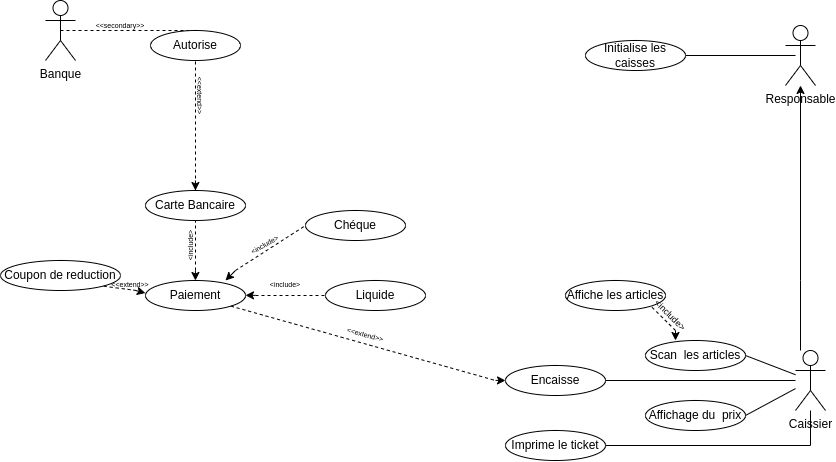

The diagram above was exported from draw.io. Its source (the exported page's mxGraphModel, read from the mxfile embedded in the PNG):
<mxGraphModel dx="2022" dy="689" grid="1" gridSize="10" guides="1" tooltips="1" connect="1" arrows="1" fold="1" page="1" pageScale="1" pageWidth="827" pageHeight="1169" math="0" shadow="0">
  <root>
    <mxCell id="0" />
    <mxCell id="1" parent="0" />
    <mxCell id="zf-2at6J_H18Umfuiefo-85" style="edgeStyle=orthogonalEdgeStyle;rounded=0;orthogonalLoop=1;jettySize=auto;html=1;" edge="1" parent="1" source="zf-2at6J_H18Umfuiefo-2" target="zf-2at6J_H18Umfuiefo-50">
      <mxGeometry relative="1" as="geometry">
        <Array as="points">
          <mxPoint x="785" y="340" />
          <mxPoint x="785" y="340" />
        </Array>
      </mxGeometry>
    </mxCell>
    <mxCell id="zf-2at6J_H18Umfuiefo-2" value="Caissier" style="shape=umlActor;verticalLabelPosition=bottom;verticalAlign=top;html=1;outlineConnect=0;" vertex="1" parent="1">
      <mxGeometry x="780" y="410" width="30" height="60" as="geometry" />
    </mxCell>
    <mxCell id="zf-2at6J_H18Umfuiefo-3" value="Scan&amp;nbsp; les articles" style="ellipse;whiteSpace=wrap;html=1;" vertex="1" parent="1">
      <mxGeometry x="630" y="400" width="100" height="30" as="geometry" />
    </mxCell>
    <mxCell id="zf-2at6J_H18Umfuiefo-5" value="" style="endArrow=none;html=1;rounded=0;exitX=1;exitY=0.5;exitDx=0;exitDy=0;" edge="1" parent="1" source="zf-2at6J_H18Umfuiefo-3" target="zf-2at6J_H18Umfuiefo-2">
      <mxGeometry width="50" height="50" relative="1" as="geometry">
        <mxPoint x="510" y="460" as="sourcePoint" />
        <mxPoint x="560" y="410" as="targetPoint" />
      </mxGeometry>
    </mxCell>
    <mxCell id="zf-2at6J_H18Umfuiefo-8" value="Affiche les articles" style="ellipse;whiteSpace=wrap;html=1;" vertex="1" parent="1">
      <mxGeometry x="550" y="340" width="100" height="30" as="geometry" />
    </mxCell>
    <mxCell id="zf-2at6J_H18Umfuiefo-16" value="&amp;lt;include&amp;gt;" style="text;html=1;strokeColor=none;fillColor=none;align=center;verticalAlign=middle;whiteSpace=wrap;rounded=0;fontSize=9;rotation=45;" vertex="1" parent="1">
      <mxGeometry x="630" y="370" width="50" height="10" as="geometry" />
    </mxCell>
    <mxCell id="zf-2at6J_H18Umfuiefo-17" value="Paiement" style="ellipse;whiteSpace=wrap;html=1;" vertex="1" parent="1">
      <mxGeometry x="130" y="340" width="100" height="30" as="geometry" />
    </mxCell>
    <mxCell id="zf-2at6J_H18Umfuiefo-22" value="Carte Bancaire" style="ellipse;whiteSpace=wrap;html=1;" vertex="1" parent="1">
      <mxGeometry x="130" y="250" width="100" height="30" as="geometry" />
    </mxCell>
    <mxCell id="zf-2at6J_H18Umfuiefo-23" value="Chéque" style="ellipse;whiteSpace=wrap;html=1;" vertex="1" parent="1">
      <mxGeometry x="290" y="270" width="100" height="30" as="geometry" />
    </mxCell>
    <mxCell id="zf-2at6J_H18Umfuiefo-24" value="Liquide" style="ellipse;whiteSpace=wrap;html=1;" vertex="1" parent="1">
      <mxGeometry x="310" y="340" width="100" height="30" as="geometry" />
    </mxCell>
    <mxCell id="zf-2at6J_H18Umfuiefo-27" value="" style="endArrow=none;dashed=1;html=1;rounded=0;entryX=1;entryY=1;entryDx=0;entryDy=0;" edge="1" parent="1" target="zf-2at6J_H18Umfuiefo-8">
      <mxGeometry width="50" height="50" relative="1" as="geometry">
        <mxPoint x="660" y="390" as="sourcePoint" />
        <mxPoint x="620" y="380" as="targetPoint" />
      </mxGeometry>
    </mxCell>
    <mxCell id="zf-2at6J_H18Umfuiefo-35" value="" style="endArrow=classic;html=1;rounded=0;" edge="1" parent="1">
      <mxGeometry width="50" height="50" relative="1" as="geometry">
        <mxPoint x="660" y="390" as="sourcePoint" />
        <mxPoint x="660" y="400" as="targetPoint" />
        <Array as="points">
          <mxPoint x="660" y="390" />
        </Array>
      </mxGeometry>
    </mxCell>
    <mxCell id="zf-2at6J_H18Umfuiefo-36" value="" style="endArrow=none;dashed=1;html=1;rounded=0;entryX=0;entryY=0.5;entryDx=0;entryDy=0;" edge="1" parent="1" target="zf-2at6J_H18Umfuiefo-24">
      <mxGeometry width="50" height="50" relative="1" as="geometry">
        <mxPoint x="240" y="355" as="sourcePoint" />
        <mxPoint x="280" y="365" as="targetPoint" />
      </mxGeometry>
    </mxCell>
    <mxCell id="zf-2at6J_H18Umfuiefo-37" value="" style="endArrow=classic;html=1;rounded=0;" edge="1" parent="1">
      <mxGeometry width="50" height="50" relative="1" as="geometry">
        <mxPoint x="240" y="354.86" as="sourcePoint" />
        <mxPoint x="230" y="354.86" as="targetPoint" />
        <Array as="points">
          <mxPoint x="240" y="354.86" />
        </Array>
      </mxGeometry>
    </mxCell>
    <mxCell id="zf-2at6J_H18Umfuiefo-38" value="&amp;lt;include&amp;gt;" style="text;html=1;strokeColor=none;fillColor=none;align=center;verticalAlign=middle;whiteSpace=wrap;rounded=0;fontSize=7;" vertex="1" parent="1">
      <mxGeometry x="240" y="340" width="60" height="10" as="geometry" />
    </mxCell>
    <mxCell id="zf-2at6J_H18Umfuiefo-39" value="" style="endArrow=none;dashed=1;html=1;rounded=0;entryX=0;entryY=0.5;entryDx=0;entryDy=0;" edge="1" parent="1" target="zf-2at6J_H18Umfuiefo-23">
      <mxGeometry width="50" height="50" relative="1" as="geometry">
        <mxPoint x="220" y="330" as="sourcePoint" />
        <mxPoint x="320" y="365" as="targetPoint" />
      </mxGeometry>
    </mxCell>
    <mxCell id="zf-2at6J_H18Umfuiefo-40" value="" style="endArrow=classic;html=1;rounded=0;" edge="1" parent="1">
      <mxGeometry width="50" height="50" relative="1" as="geometry">
        <mxPoint x="220" y="330" as="sourcePoint" />
        <mxPoint x="210" y="340" as="targetPoint" />
        <Array as="points">
          <mxPoint x="220" y="330" />
        </Array>
      </mxGeometry>
    </mxCell>
    <mxCell id="zf-2at6J_H18Umfuiefo-42" value="&amp;lt;include&amp;gt;" style="text;html=1;strokeColor=none;fillColor=none;align=center;verticalAlign=middle;whiteSpace=wrap;rounded=0;fontSize=7;rotation=-30;" vertex="1" parent="1">
      <mxGeometry x="220" y="300" width="60" height="10" as="geometry" />
    </mxCell>
    <mxCell id="zf-2at6J_H18Umfuiefo-43" value="" style="endArrow=none;dashed=1;html=1;rounded=0;entryX=0.5;entryY=1;entryDx=0;entryDy=0;" edge="1" parent="1" target="zf-2at6J_H18Umfuiefo-22">
      <mxGeometry width="50" height="50" relative="1" as="geometry">
        <mxPoint x="180" y="330" as="sourcePoint" />
        <mxPoint x="300" y="295" as="targetPoint" />
      </mxGeometry>
    </mxCell>
    <mxCell id="zf-2at6J_H18Umfuiefo-44" value="" style="endArrow=classic;html=1;rounded=0;" edge="1" parent="1">
      <mxGeometry width="50" height="50" relative="1" as="geometry">
        <mxPoint x="179.93" y="330" as="sourcePoint" />
        <mxPoint x="179.93" y="340" as="targetPoint" />
        <Array as="points">
          <mxPoint x="179.93" y="330" />
        </Array>
      </mxGeometry>
    </mxCell>
    <mxCell id="zf-2at6J_H18Umfuiefo-45" value="&amp;lt;include&amp;gt;" style="text;html=1;strokeColor=none;fillColor=none;align=center;verticalAlign=middle;whiteSpace=wrap;rounded=0;fontSize=7;rotation=-90;" vertex="1" parent="1">
      <mxGeometry x="153" y="300" width="46" height="10" as="geometry" />
    </mxCell>
    <mxCell id="zf-2at6J_H18Umfuiefo-46" value="Affichage du&amp;nbsp; prix" style="ellipse;whiteSpace=wrap;html=1;" vertex="1" parent="1">
      <mxGeometry x="630" y="460" width="100" height="30" as="geometry" />
    </mxCell>
    <mxCell id="zf-2at6J_H18Umfuiefo-47" value="" style="endArrow=none;html=1;rounded=0;exitX=1;exitY=0.5;exitDx=0;exitDy=0;" edge="1" parent="1" source="zf-2at6J_H18Umfuiefo-46" target="zf-2at6J_H18Umfuiefo-2">
      <mxGeometry width="50" height="50" relative="1" as="geometry">
        <mxPoint x="300" y="430" as="sourcePoint" />
        <mxPoint x="350" y="380" as="targetPoint" />
      </mxGeometry>
    </mxCell>
    <mxCell id="zf-2at6J_H18Umfuiefo-48" value="Encaisse" style="ellipse;whiteSpace=wrap;html=1;" vertex="1" parent="1">
      <mxGeometry x="490" y="425" width="100" height="30" as="geometry" />
    </mxCell>
    <mxCell id="zf-2at6J_H18Umfuiefo-50" value="Responsable" style="shape=umlActor;verticalLabelPosition=bottom;verticalAlign=top;html=1;outlineConnect=0;" vertex="1" parent="1">
      <mxGeometry x="770" y="85" width="30" height="60" as="geometry" />
    </mxCell>
    <mxCell id="zf-2at6J_H18Umfuiefo-53" value="" style="endArrow=none;html=1;rounded=0;exitX=1;exitY=0.5;exitDx=0;exitDy=0;" edge="1" parent="1" source="zf-2at6J_H18Umfuiefo-54">
      <mxGeometry width="50" height="50" relative="1" as="geometry">
        <mxPoint x="600" y="250" as="sourcePoint" />
        <mxPoint x="780" y="115" as="targetPoint" />
      </mxGeometry>
    </mxCell>
    <mxCell id="zf-2at6J_H18Umfuiefo-54" value="Initialise les caisses" style="ellipse;whiteSpace=wrap;html=1;" vertex="1" parent="1">
      <mxGeometry x="570" y="100" width="100" height="30" as="geometry" />
    </mxCell>
    <mxCell id="zf-2at6J_H18Umfuiefo-55" value="" style="endArrow=none;html=1;rounded=0;exitX=1;exitY=0.5;exitDx=0;exitDy=0;" edge="1" parent="1" source="zf-2at6J_H18Umfuiefo-48" target="zf-2at6J_H18Umfuiefo-2">
      <mxGeometry width="50" height="50" relative="1" as="geometry">
        <mxPoint x="430" y="400" as="sourcePoint" />
        <mxPoint x="480" y="350" as="targetPoint" />
      </mxGeometry>
    </mxCell>
    <mxCell id="zf-2at6J_H18Umfuiefo-62" value="Banque" style="shape=umlActor;verticalLabelPosition=bottom;verticalAlign=top;html=1;outlineConnect=0;" vertex="1" parent="1">
      <mxGeometry x="30" y="60" width="30" height="60" as="geometry" />
    </mxCell>
    <mxCell id="zf-2at6J_H18Umfuiefo-63" value="" style="endArrow=none;dashed=1;html=1;rounded=0;entryX=0.5;entryY=0.5;entryDx=0;entryDy=0;entryPerimeter=0;exitX=0.5;exitY=0;exitDx=0;exitDy=0;" edge="1" parent="1" source="zf-2at6J_H18Umfuiefo-64" target="zf-2at6J_H18Umfuiefo-62">
      <mxGeometry width="50" height="50" relative="1" as="geometry">
        <mxPoint x="150" y="90" as="sourcePoint" />
        <mxPoint x="250" y="240" as="targetPoint" />
      </mxGeometry>
    </mxCell>
    <mxCell id="zf-2at6J_H18Umfuiefo-64" value="Autorise" style="ellipse;whiteSpace=wrap;html=1;" vertex="1" parent="1">
      <mxGeometry x="135" y="90" width="90" height="30" as="geometry" />
    </mxCell>
    <mxCell id="zf-2at6J_H18Umfuiefo-65" value="" style="endArrow=none;dashed=1;html=1;rounded=0;entryX=0.5;entryY=1;entryDx=0;entryDy=0;" edge="1" parent="1" target="zf-2at6J_H18Umfuiefo-64">
      <mxGeometry width="50" height="50" relative="1" as="geometry">
        <mxPoint x="180" y="250" as="sourcePoint" />
        <mxPoint x="250" y="240" as="targetPoint" />
      </mxGeometry>
    </mxCell>
    <mxCell id="zf-2at6J_H18Umfuiefo-66" value="&amp;lt;&amp;lt;extend&amp;gt;&amp;gt;" style="text;html=1;strokeColor=none;fillColor=none;align=center;verticalAlign=middle;whiteSpace=wrap;rounded=0;rotation=90;fontSize=7;" vertex="1" parent="1">
      <mxGeometry x="164" y="155" width="40" as="geometry" />
    </mxCell>
    <mxCell id="zf-2at6J_H18Umfuiefo-67" value="" style="endArrow=classic;html=1;rounded=0;" edge="1" parent="1">
      <mxGeometry width="50" height="50" relative="1" as="geometry">
        <mxPoint x="179.93" y="240" as="sourcePoint" />
        <mxPoint x="179.93" y="250" as="targetPoint" />
        <Array as="points">
          <mxPoint x="179.93" y="240" />
        </Array>
      </mxGeometry>
    </mxCell>
    <mxCell id="zf-2at6J_H18Umfuiefo-68" value="Coupon de reduction" style="ellipse;whiteSpace=wrap;html=1;" vertex="1" parent="1">
      <mxGeometry x="-15" y="320" width="120" height="30" as="geometry" />
    </mxCell>
    <mxCell id="zf-2at6J_H18Umfuiefo-70" value="" style="endArrow=none;dashed=1;html=1;rounded=0;entryX=1;entryY=1;entryDx=0;entryDy=0;" edge="1" parent="1" target="zf-2at6J_H18Umfuiefo-68">
      <mxGeometry width="50" height="50" relative="1" as="geometry">
        <mxPoint x="121" y="350" as="sourcePoint" />
        <mxPoint x="121" y="280" as="targetPoint" />
      </mxGeometry>
    </mxCell>
    <mxCell id="zf-2at6J_H18Umfuiefo-73" value="" style="endArrow=classic;html=1;rounded=0;entryX=-0.001;entryY=0.418;entryDx=0;entryDy=0;entryPerimeter=0;" edge="1" parent="1" target="zf-2at6J_H18Umfuiefo-17">
      <mxGeometry width="50" height="50" relative="1" as="geometry">
        <mxPoint x="120" y="350" as="sourcePoint" />
        <mxPoint x="130" y="350" as="targetPoint" />
        <Array as="points" />
      </mxGeometry>
    </mxCell>
    <mxCell id="zf-2at6J_H18Umfuiefo-71" value="&amp;lt;&amp;lt;extend&amp;gt;&amp;gt;" style="text;html=1;strokeColor=none;fillColor=none;align=center;verticalAlign=middle;whiteSpace=wrap;rounded=0;rotation=0;fontSize=7;" vertex="1" parent="1">
      <mxGeometry x="95" y="345" width="40" as="geometry" />
    </mxCell>
    <mxCell id="zf-2at6J_H18Umfuiefo-74" value="" style="endArrow=none;dashed=1;html=1;rounded=0;exitX=1;exitY=1;exitDx=0;exitDy=0;" edge="1" parent="1" source="zf-2at6J_H18Umfuiefo-17">
      <mxGeometry width="50" height="50" relative="1" as="geometry">
        <mxPoint x="400" y="430" as="sourcePoint" />
        <mxPoint x="480" y="440" as="targetPoint" />
      </mxGeometry>
    </mxCell>
    <mxCell id="zf-2at6J_H18Umfuiefo-75" value="" style="endArrow=classic;html=1;rounded=0;entryX=0;entryY=0.5;entryDx=0;entryDy=0;" edge="1" parent="1" target="zf-2at6J_H18Umfuiefo-48">
      <mxGeometry width="50" height="50" relative="1" as="geometry">
        <mxPoint x="480" y="439.90000000000003" as="sourcePoint" />
        <mxPoint x="470" y="439.90000000000003" as="targetPoint" />
        <Array as="points">
          <mxPoint x="480" y="439.90000000000003" />
        </Array>
      </mxGeometry>
    </mxCell>
    <mxCell id="zf-2at6J_H18Umfuiefo-76" value="&amp;lt;&amp;lt;extend&amp;gt;&amp;gt;" style="text;html=1;strokeColor=none;fillColor=none;align=center;verticalAlign=middle;whiteSpace=wrap;rounded=0;fontSize=7;rotation=15;" vertex="1" parent="1">
      <mxGeometry x="320" y="390" width="60" height="10" as="geometry" />
    </mxCell>
    <mxCell id="zf-2at6J_H18Umfuiefo-77" value="&amp;lt;&amp;lt;secondary&amp;gt;&amp;gt;" style="text;html=1;strokeColor=none;fillColor=none;align=center;verticalAlign=middle;whiteSpace=wrap;rounded=0;rotation=0;fontSize=7;" vertex="1" parent="1">
      <mxGeometry x="85" y="86" width="40" as="geometry" />
    </mxCell>
    <mxCell id="zf-2at6J_H18Umfuiefo-80" value="Imprime le ticket" style="ellipse;whiteSpace=wrap;html=1;" vertex="1" parent="1">
      <mxGeometry x="490" y="490" width="100" height="30" as="geometry" />
    </mxCell>
    <mxCell id="zf-2at6J_H18Umfuiefo-81" value="" style="endArrow=none;html=1;rounded=0;exitX=1;exitY=0.5;exitDx=0;exitDy=0;" edge="1" parent="1" source="zf-2at6J_H18Umfuiefo-80" target="zf-2at6J_H18Umfuiefo-2">
      <mxGeometry width="50" height="50" relative="1" as="geometry">
        <mxPoint x="460" y="430" as="sourcePoint" />
        <mxPoint x="510" y="380" as="targetPoint" />
        <Array as="points">
          <mxPoint x="795" y="505" />
        </Array>
      </mxGeometry>
    </mxCell>
  </root>
</mxGraphModel>